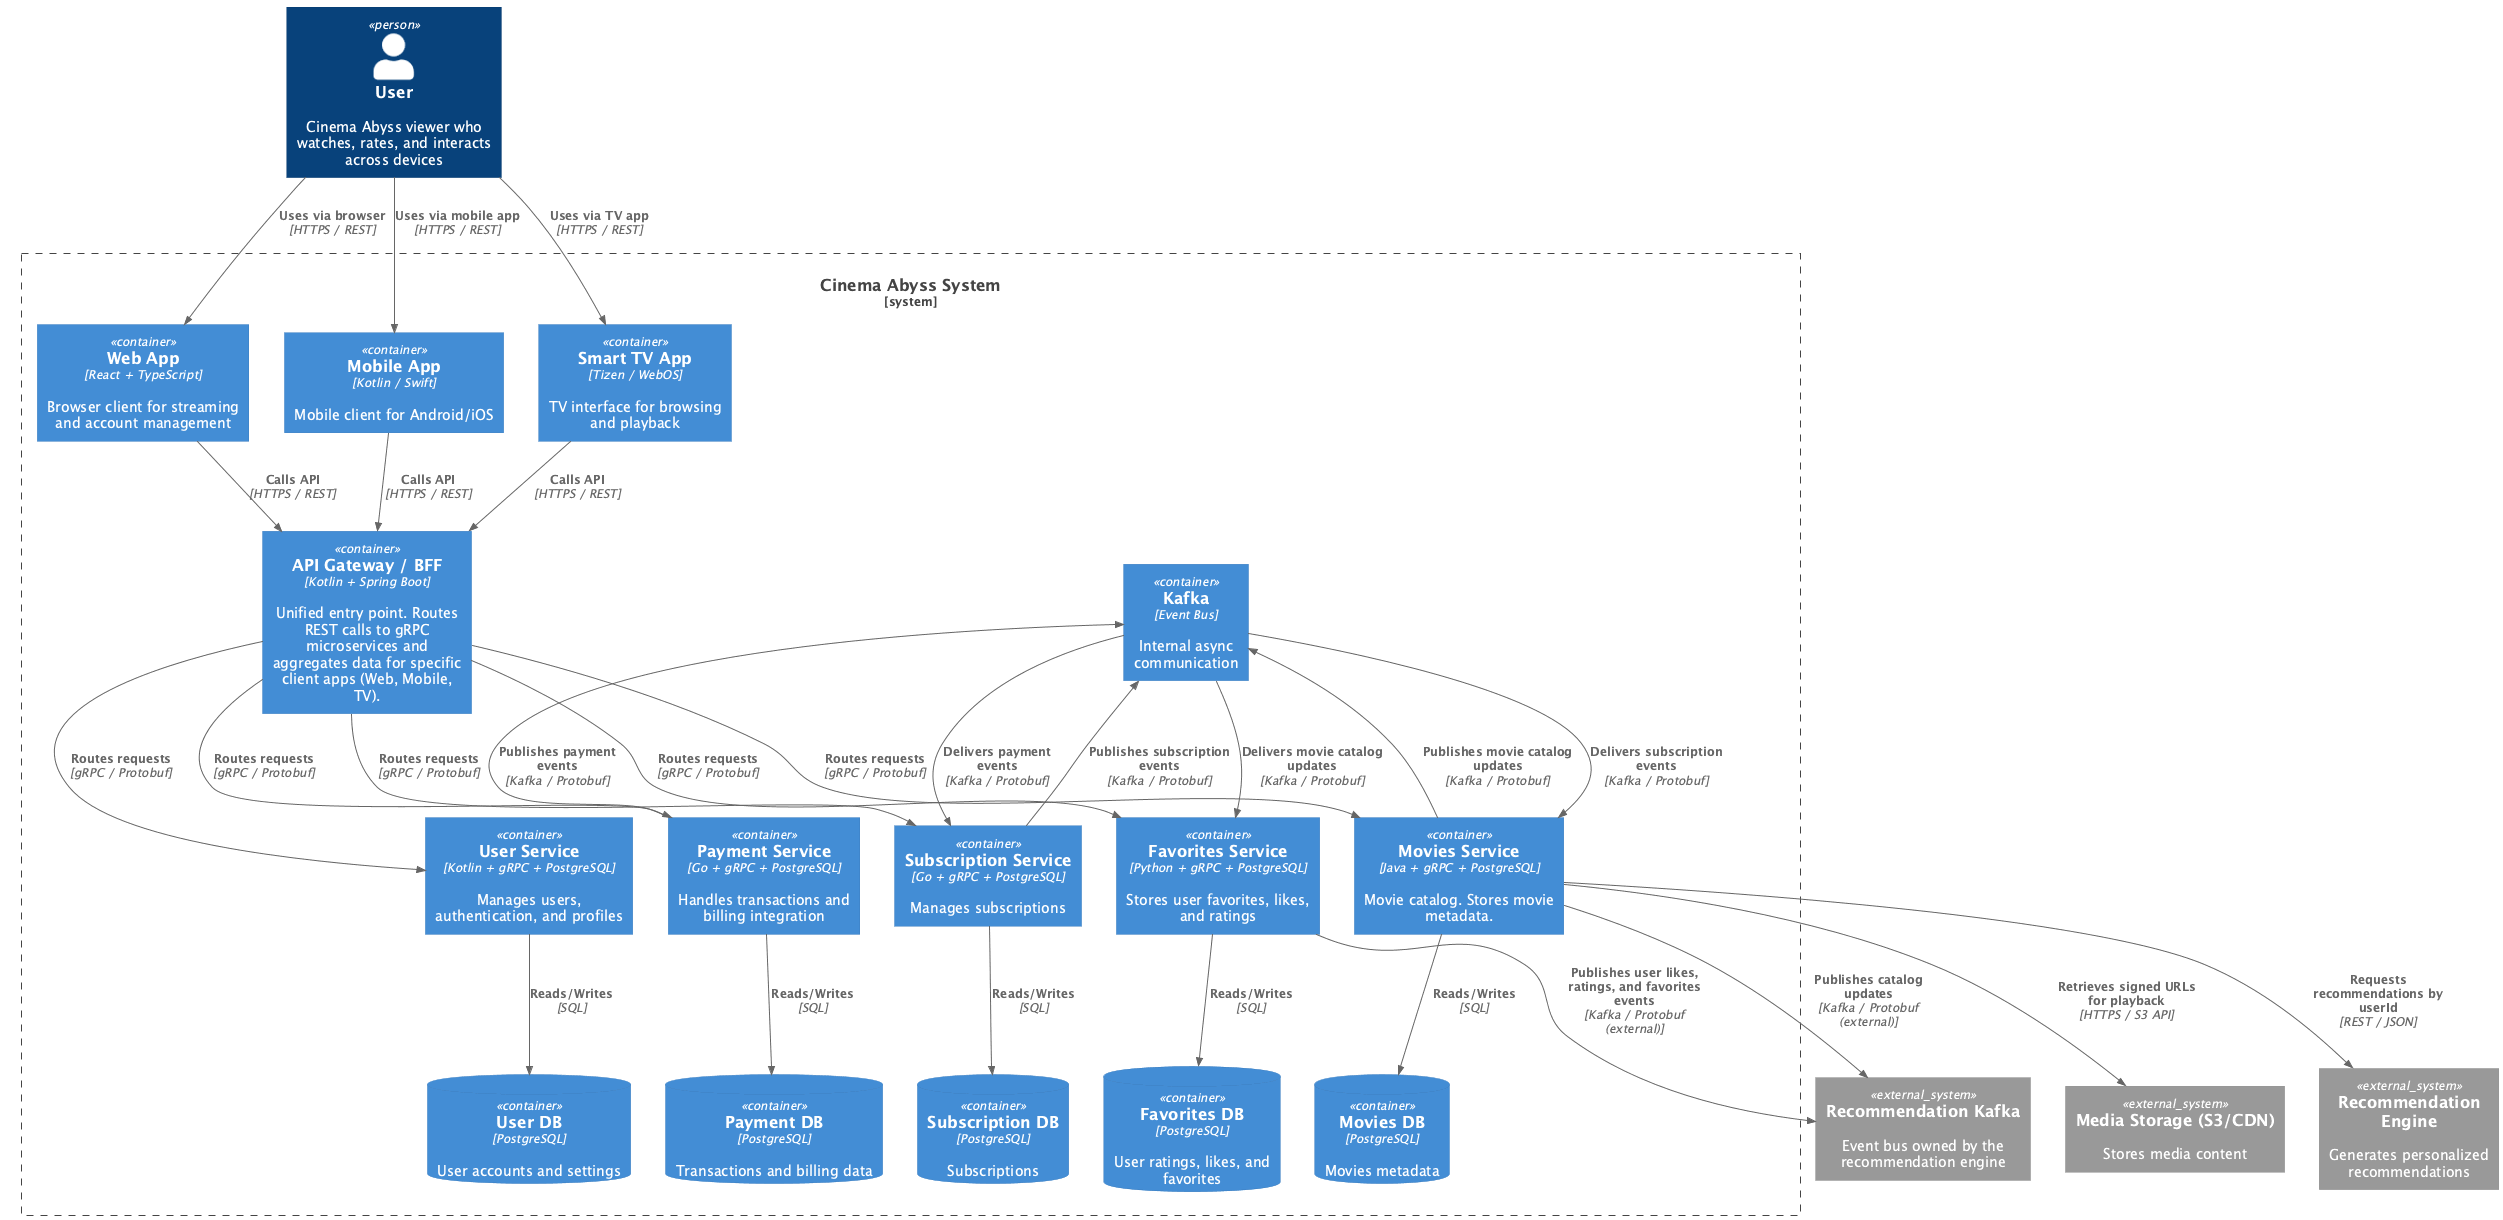

The diagram above was rendered by PlantUML. Its source (embedded in the PNG):
@startuml CinemaAbyss_Containers_ToBe_Final_Clean
!define C4P https://raw.githubusercontent.com/plantuml-stdlib/C4-PlantUML/master
!includeurl C4P/C4_Context.puml
!includeurl C4P/C4_Container.puml

Person(user, "User", "Cinema Abyss viewer who watches, rates, and interacts across devices")

System_Boundary(cinema, "Cinema Abyss System") {

  Container(webApp, "Web App", "React + TypeScript", "Browser client for streaming and account management")
  Container(mobileApp, "Mobile App", "Kotlin / Swift", "Mobile client for Android/iOS")
  Container(tvApp, "Smart TV App", "Tizen / WebOS", "TV interface for browsing and playback")

  Container(apiGateway, "API Gateway / BFF", "Kotlin + Spring Boot", "Unified entry point. Routes REST calls to gRPC microservices and aggregates data for specific client apps (Web, Mobile, TV).")

  together {
    Container(userService, "User Service", "Kotlin + gRPC + PostgreSQL", "Manages users, authentication, and profiles")
    Container(movieService, "Movies Service", "Java + gRPC + PostgreSQL", "Movie catalog. Stores movie metadata.")
    Container(subscriptionService, "Subscription Service", "Go + gRPC + PostgreSQL", "Manages subscriptions")
    Container(paymentService, "Payment Service", "Go + gRPC + PostgreSQL", "Handles transactions and billing integration")
    Container(favoritesService, "Favorites Service", "Python + gRPC + PostgreSQL", "Stores user favorites, likes, and ratings")
  }

  Container(kafka, "Kafka", "Event Bus", "Internal async communication")

  together {
    ContainerDb(userDb, "User DB", "PostgreSQL", "User accounts and settings")
    ContainerDb(movieDb, "Movies DB", "PostgreSQL", "Movies metadata")
    ContainerDb(subscriptionDb, "Subscription DB", "PostgreSQL", "Subscriptions")
    ContainerDb(paymentDb, "Payment DB", "PostgreSQL", "Transactions and billing data")
    ContainerDb(favoritesDb, "Favorites DB", "PostgreSQL", "User ratings, likes, and favorites")
  }
}

System_Ext(mediaStorage, "Media Storage (S3/CDN)",  "Stores media content")
System_Ext(recoEngine, "Recommendation Engine",  "Generates personalized recommendations")
System_Ext(recoKafka, "Recommendation Kafka", "Event bus owned by the recommendation engine")

Rel(user, webApp, "Uses via browser", "HTTPS / REST")
Rel(user, mobileApp, "Uses via mobile app", "HTTPS / REST")
Rel(user, tvApp, "Uses via TV app", "HTTPS / REST")

Rel(webApp, apiGateway, "Calls API", "HTTPS / REST")
Rel(mobileApp, apiGateway, "Calls API", "HTTPS / REST")
Rel(tvApp, apiGateway, "Calls API", "HTTPS / REST")

Rel(apiGateway, userService, "Routes requests", "gRPC / Protobuf")
Rel(apiGateway, movieService, "Routes requests", "gRPC / Protobuf")
Rel(apiGateway, subscriptionService, "Routes requests", "gRPC / Protobuf")
Rel(apiGateway, paymentService, "Routes requests", "gRPC / Protobuf")
Rel(apiGateway, favoritesService, "Routes requests", "gRPC / Protobuf")

Rel(userService, userDb, "Reads/Writes", "SQL")
Rel(movieService, movieDb, "Reads/Writes", "SQL")
Rel(subscriptionService, subscriptionDb, "Reads/Writes", "SQL")
Rel(paymentService, paymentDb, "Reads/Writes", "SQL")
Rel(favoritesService, favoritesDb, "Reads/Writes", "SQL")

Rel(movieService, kafka, "Publishes movie catalog updates", "Kafka / Protobuf")
Rel(kafka, favoritesService, "Delivers movie catalog updates", "Kafka / Protobuf")

Rel(paymentService, kafka, "Publishes payment events", "Kafka / Protobuf")
Rel(kafka, subscriptionService, "Delivers payment events", "Kafka / Protobuf")

Rel(subscriptionService, kafka, "Publishes subscription events", "Kafka / Protobuf")
Rel(kafka, movieService, "Delivers subscription events", "Kafka / Protobuf")

Rel(movieService, mediaStorage, "Retrieves signed URLs for playback", "HTTPS / S3 API")
Rel(favoritesService, recoKafka, "Publishes user likes, ratings, and favorites events", "Kafka / Protobuf (external)")
Rel(movieService, recoKafka, "Publishes catalog updates", "Kafka / Protobuf (external)")
Rel(movieService, recoEngine, "Requests recommendations by userId", "REST / JSON")

@enduml